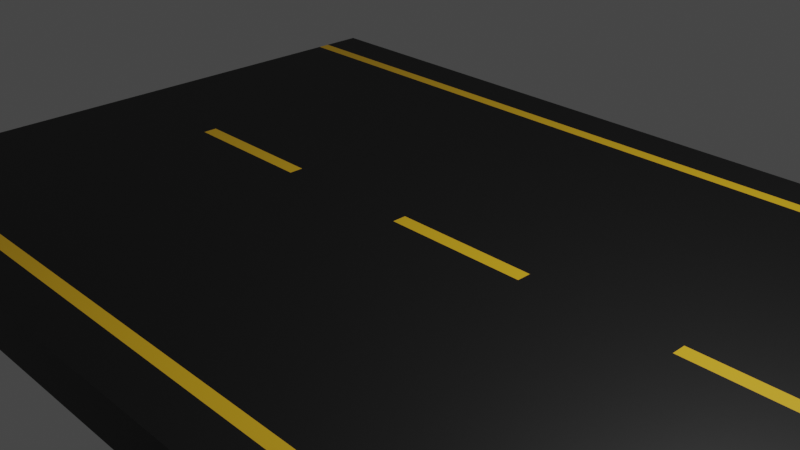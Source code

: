 # Source: Pueblo.blend  (saved by Blender 3.3.6; exported with 4.5.12 LTS)
import bpy
from mathutils import Matrix  # noqa: F401  (used for matrix-valued properties, if any)

bpy.ops.wm.read_factory_settings(use_empty=True)
scene = bpy.context.scene
scene.name = 'Scene'

# ---- collections
col_collection = bpy.data.collections.new('Collection'); scene.collection.children.link(col_collection)

# ---- materials (node trees are filled in below, after node groups)
mat_black = bpy.data.materials.new('Black')
mat_black.use_transparent_shadow = False
mat_yellow = bpy.data.materials.new('Yellow')
mat_yellow.use_transparent_shadow = False

# ---- material node trees
mat_black.use_nodes = True; mat_black.node_tree.nodes.clear()
_N = mat_black.node_tree.nodes; _L = mat_black.node_tree.links
n0 = _N.new('ShaderNodeBsdfPrincipled'); n0.name = 'Principled BSDF'; n0.location = (10, 300)
n0.distribution = 'GGX'
n0.subsurface_method = 'RANDOM_WALK_SKIN'
n0.inputs[0].default_value = (0.004242, 0.004242, 0.004242, 1.0)
n0.inputs[3].default_value = 1.45
n0.inputs[27].default_value = (0.0, 0.0, 0.0, 1.0)
n0.inputs[28].default_value = 1.0
n1 = _N.new('ShaderNodeOutputMaterial'); n1.name = 'Material Output'; n1.location = (300, 300)
_L.new(n0.outputs[0], n1.inputs[0])
n1.is_active_output = True
mat_yellow.use_nodes = True; mat_yellow.node_tree.nodes.clear()
_N = mat_yellow.node_tree.nodes; _L = mat_yellow.node_tree.links
n0 = _N.new('ShaderNodeBsdfPrincipled'); n0.name = 'Principled BSDF'; n0.location = (10, 300)
n0.distribution = 'GGX'
n0.subsurface_method = 'RANDOM_WALK_SKIN'
n0.inputs[0].default_value = (0.8, 0.4621, 0.01345, 1.0)
n0.inputs[3].default_value = 1.45
n0.inputs[27].default_value = (0.0, 0.0, 0.0, 1.0)
n0.inputs[28].default_value = 1.0
n1 = _N.new('ShaderNodeOutputMaterial'); n1.name = 'Material Output'; n1.location = (300, 300)
_L.new(n0.outputs[0], n1.inputs[0])
n1.is_active_output = True

# ---- world
world_world = bpy.data.worlds.new('World'); scene.world = world_world
world_world.use_nodes = True; world_world.node_tree.nodes.clear()
_N = world_world.node_tree.nodes; _L = world_world.node_tree.links
n0 = _N.new('ShaderNodeOutputWorld'); n0.name = 'World Output'; n0.location = (300, 300)
n1 = _N.new('ShaderNodeBackground'); n1.name = 'Background'; n1.location = (10, 300)
n1.inputs[0].default_value = (0.05088, 0.05088, 0.05088, 1.0)
_L.new(n1.outputs[0], n0.inputs[0])
n0.is_active_output = True
world_world.color = (0.05088, 0.05088, 0.05088)
world_world.use_sun_shadow = False
world_world.sun_shadow_jitter_overblur = 0.0

# ---- cameras
cam_camera = bpy.data.cameras.new('Camera')
cam_camera.clip_end = 100.0
cam_camera.ortho_scale = 7.314

# ---- lights
light_light = bpy.data.lights.new('Light', 'POINT')
light_light.transmission_factor = 0.0
light_light.energy = 1000.0
light_light.shadow_soft_size = 0.1
light_light.shadow_maximum_resolution = 0.006
light_light.use_absolute_resolution = True

# ---- meshes
me_plane = bpy.data.meshes.new('Plane')
me_plane.from_pydata([(-5.0, -3.25, 0.0), (5.0, -3.25, 0.0), (-5.0, 3.25, 0.0), (5.0, 3.25, 0.0), (-5.0, 0.08125, 0.0), (-5.0, -0.08125, 0.0), (5.0, -0.08125, 0.0), (5.0, 0.08125, 0.0), (-5.0, -3.096, 0.0), (5.0, -3.096, 0.0), (-1.667, -3.25, 0.0), (-3.333, -3.25, 0.0), (-5.0, 3.096, 0.0), (5.0, 3.096, 0.0), (1.667, -3.25, 0.0), (0.0, -3.25, 0.0), (3.333, -3.25, 0.0), (3.333, 0.08125, 0.0), (1.667, 0.08125, 0.0), (0.0, 0.08125, 0.0), (-1.667, 0.08125, 0.0), (-3.333, 0.08125, 0.0), (3.333, -0.08125, 0.0), (1.667, -0.08125, 0.0), (0.0, -0.08125, 0.0), (-1.667, -0.08125, 0.0), (-3.333, -0.08125, 0.0), (3.333, -3.096, 0.0), (1.667, -3.096, 0.0), (0.0, -3.096, 0.0), (-1.667, -3.096, 0.0), (-3.333, -3.096, 0.0), (-3.333, 3.25, 0.0), (-1.667, 3.25, 0.0), (0.0, 3.25, 0.0), (1.667, 3.25, 0.0), (3.333, 3.25, 0.0), (3.333, 3.096, 0.0), (1.667, 3.096, 0.0), (0.0, 3.096, 0.0), (-1.667, 3.096, 0.0), (-3.333, 3.096, 0.0), (-5.0, 3.75, 0.0), (5.0, 3.75, 0.0), (-3.333, 3.75, 0.0), (-1.667, 3.75, 0.0), (0.0, 3.75, 0.0), (1.667, 3.75, 0.0), (3.333, 3.75, 0.0), (-5.0, -3.75, 0.0), (5.0, -3.75, 0.0), (-1.667, -3.75, 0.0), (-3.333, -3.75, 0.0), (1.667, -3.75, 0.0), (0.0, -3.75, 0.0), (3.333, -3.75, 0.0), (-5.0, -3.096, -0.5), (-5.0, -3.25, -0.5), (3.333, -3.25, -0.5), (5.0, -3.25, -0.5), (-5.0, 0.08125, -0.5), (-5.0, 3.096, -0.5), (-5.0, 3.25, -0.5), (5.0, 0.08125, -0.5), (3.333, 0.08125, -0.5), (-3.333, -3.25, -0.5), (-1.667, -3.25, -0.5), (5.0, -3.096, -0.5), (5.0, -0.08125, -0.5), (-3.333, 0.08125, -0.5), (-3.333, -0.08125, -0.5), (-5.0, -0.08125, -0.5), (5.0, 3.096, -0.5), (-3.333, -3.096, -0.5), (3.333, 3.25, -0.5), (5.0, 3.25, -0.5), (0.0, -3.25, -0.5), (-3.333, 3.096, -0.5), (1.667, -3.25, -0.5), (1.667, 0.08125, -0.5), (0.0, 0.08125, -0.5), (-1.667, 0.08125, -0.5), (3.333, -0.08125, -0.5), (1.667, -0.08125, -0.5), (0.0, -0.08125, -0.5), (-1.667, -0.08125, -0.5), (3.333, -3.096, -0.5), (1.667, -3.096, -0.5), (0.0, -3.096, -0.5), (-1.667, -3.096, -0.5), (-3.333, 3.25, -0.5), (-1.667, 3.25, -0.5), (0.0, 3.25, -0.5), (1.667, 3.25, -0.5), (3.333, 3.096, -0.5), (1.667, 3.096, -0.5), (0.0, 3.096, -0.5), (-1.667, 3.096, -0.5), (3.333, 3.75, -0.5), (5.0, 3.75, -0.5), (-5.0, 3.75, -0.5), (-3.333, 3.75, -0.5), (-1.667, 3.75, -0.5), (0.0, 3.75, -0.5), (1.667, 3.75, -0.5), (3.333, -3.75, -0.5), (5.0, -3.75, -0.5), (-3.333, -3.75, -0.5), (-1.667, -3.75, -0.5), (-5.0, -3.75, -0.5), (0.0, -3.75, -0.5), (1.667, -3.75, -0.5)], [], [(36, 3, 13, 37), (27, 22, 6, 9), (37, 13, 7, 17), (16, 27, 9, 1), (4, 21, 26, 5), (21, 20, 25, 26), (17, 7, 6, 22), (20, 19, 24, 25), (19, 18, 23, 24), (18, 17, 22, 23), (0, 8, 31, 11), (11, 31, 30, 10), (10, 30, 29, 15), (15, 29, 28, 14), (14, 28, 27, 16), (12, 41, 21, 4), (41, 40, 20, 21), (40, 39, 19, 20), (39, 38, 18, 19), (38, 37, 17, 18), (8, 5, 26, 31), (31, 26, 25, 30), (30, 25, 24, 29), (29, 24, 23, 28), (28, 23, 22, 27), (2, 32, 41, 12), (32, 33, 40, 41), (33, 34, 39, 40), (34, 35, 38, 39), (35, 36, 37, 38), (35, 47, 48, 36), (33, 45, 46, 34), (2, 42, 44, 32), (34, 46, 47, 35), (32, 44, 45, 33), (36, 48, 43, 3), (16, 55, 53, 14), (10, 51, 52, 11), (11, 52, 49, 0), (1, 50, 55, 16), (14, 53, 54, 15), (15, 54, 51, 10), (74, 94, 72, 75), (86, 67, 68, 82), (94, 64, 63, 72), (58, 59, 67, 86), (60, 71, 70, 69), (69, 70, 85, 81), (64, 82, 68, 63), (81, 85, 84, 80), (80, 84, 83, 79), (79, 83, 82, 64), (57, 65, 73, 56), (65, 66, 89, 73), (66, 76, 88, 89), (76, 78, 87, 88), (78, 58, 86, 87), (61, 60, 69, 77), (77, 69, 81, 97), (97, 81, 80, 96), (96, 80, 79, 95), (95, 79, 64, 94), (56, 73, 70, 71), (73, 89, 85, 70), (89, 88, 84, 85), (88, 87, 83, 84), (87, 86, 82, 83), (62, 61, 77, 90), (90, 77, 97, 91), (91, 97, 96, 92), (92, 96, 95, 93), (93, 95, 94, 74), (93, 74, 98, 104), (91, 92, 103, 102), (62, 90, 101, 100), (92, 93, 104, 103), (90, 91, 102, 101), (74, 75, 99, 98), (58, 78, 111, 105), (66, 65, 107, 108), (65, 57, 109, 107), (59, 58, 105, 106), (78, 76, 110, 111), (76, 66, 108, 110), (55, 50, 106, 105), (5, 8, 56, 71), (2, 12, 61, 62), (52, 51, 108, 107), (1, 9, 67, 59), (43, 48, 98, 99), (49, 52, 107, 109), (0, 49, 109, 57), (4, 5, 71, 60), (44, 42, 100, 101), (51, 54, 110, 108), (9, 6, 68, 67), (50, 1, 59, 106), (6, 7, 63, 68), (45, 44, 101, 102), (53, 55, 105, 111), (42, 2, 62, 100), (46, 45, 102, 103), (8, 0, 57, 56), (54, 53, 111, 110), (47, 46, 103, 104), (13, 3, 75, 72), (3, 43, 99, 75), (7, 13, 72, 63), (48, 47, 104, 98), (12, 4, 60, 61)])
me_plane.polygons.foreach_set('material_index', [1, 0, 0, 1, 0, 1, 1, 0, 1, 0, 1, 1, 1, 1, 1, 0, 0, 0, 0, 0, 0, 0, 0, 0, 0, 1, 1, 1, 1, 1, 0, 0, 0, 0, 0, 0, 0, 0, 0, 0, 0, 0, 0, 0, 0, 0, 0, 0, 0, 0, 0, 0, 0, 0, 0, 0, 0, 0, 0, 0, 0, 0, 0, 0, 0, 0, 0, 0, 0, 0, 0, 0, 0, 0, 0, 0, 0, 0, 0, 0, 0, 0, 0, 0, 0, 0, 0, 0, 0, 0, 0, 0, 0, 0, 0, 0, 0, 0, 0, 0, 0, 0, 0, 0, 0, 0, 0, 0, 0, 0])
_uv = me_plane.uv_layers.new(name='UVMap')
_uv.uv.foreach_set('vector', [0.8333, 0.0, 1.0, 0.0, 1.0, 0.1667, 0.8333, 0.1667, 0.8333, 0.1667, 0.8333, 0.3333, 1.0, 0.3333, 1.0, 0.1667, 0.8333, 0.1667, 1.0, 0.1667, 1.0, 0.3333, 0.8333, 0.3333, 0.8333, 0.0, 0.8333, 0.1667, 1.0, 0.1667, 1.0, 0.0, 0.0, 0.3333, 0.1667, 0.3333, 0.1667, 0.3333, 0.0, 0.3333, 0.1667, 0.3333, 0.3333, 0.3333, 0.3333, 0.3333, 0.1667, 0.3333, 0.8333, 0.3333, 1.0, 0.3333, 1.0, 0.3333, 0.8333, 0.3333, 0.3333, 0.3333, 0.5, 0.3333, 0.5, 0.3333, 0.3333, 0.3333, 0.5, 0.3333, 0.6667, 0.3333, 0.6667, 0.3333, 0.5, 0.3333, 0.6667, 0.3333, 0.8333, 0.3333, 0.8333, 0.3333, 0.6667, 0.3333, 0.0, 0.0, 0.0, 0.1667, 0.1667, 0.1667, 0.1667, 0.0, 0.1667, 0.0, 0.1667, 0.1667, 0.3333, 0.1667, 0.3333, 0.0, 0.3333, 0.0, 0.3333, 0.1667, 0.5, 0.1667, 0.5, 0.0, 0.5, 0.0, 0.5, 0.1667, 0.6667, 0.1667, 0.6667, 0.0, 0.6667, 0.0, 0.6667, 0.1667, 0.8333, 0.1667, 0.8333, 0.0, 0.0, 0.1667, 0.1667, 0.1667, 0.1667, 0.3333, 0.0, 0.3333, 0.1667, 0.1667, 0.3333, 0.1667, 0.3333, 0.3333, 0.1667, 0.3333, 0.3333, 0.1667, 0.5, 0.1667, 0.5, 0.3333, 0.3333, 0.3333, 0.5, 0.1667, 0.6667, 0.1667, 0.6667, 0.3333, 0.5, 0.3333, 0.6667, 0.1667, 0.8333, 0.1667, 0.8333, 0.3333, 0.6667, 0.3333, 0.0, 0.1667, 0.0, 0.3333, 0.1667, 0.3333, 0.1667, 0.1667, 0.1667, 0.1667, 0.1667, 0.3333, 0.3333, 0.3333, 0.3333, 0.1667, 0.3333, 0.1667, 0.3333, 0.3333, 0.5, 0.3333, 0.5, 0.1667, 0.5, 0.1667, 0.5, 0.3333, 0.6667, 0.3333, 0.6667, 0.1667, 0.6667, 0.1667, 0.6667, 0.3333, 0.8333, 0.3333, 0.8333, 0.1667, 0.0, 0.0, 0.1667, 0.0, 0.1667, 0.1667, 0.0, 0.1667, 0.1667, 0.0, 0.3333, 0.0, 0.3333, 0.1667, 0.1667, 0.1667, 0.3333, 0.0, 0.5, 0.0, 0.5, 0.1667, 0.3333, 0.1667, 0.5, 0.0, 0.6667, 0.0, 0.6667, 0.1667, 0.5, 0.1667, 0.6667, 0.0, 0.8333, 0.0, 0.8333, 0.1667, 0.6667, 0.1667, 0.6667, 0.0, 0.6667, 0.0, 0.8333, 0.0, 0.8333, 0.0, 0.3333, 0.0, 0.3333, 0.0, 0.5, 0.0, 0.5, 0.0, 0.0, 0.0, 0.0, 0.0, 0.1667, 0.0, 0.1667, 0.0, 0.5, 0.0, 0.5, 0.0, 0.6667, 0.0, 0.6667, 0.0, 0.1667, 0.0, 0.1667, 0.0, 0.3333, 0.0, 0.3333, 0.0, 0.8333, 0.0, 0.8333, 0.0, 1.0, 0.0, 1.0, 0.0, 0.8333, 0.0, 0.8333, 0.0, 0.6667, 0.0, 0.6667, 0.0, 0.3333, 0.0, 0.3333, 0.0, 0.1667, 0.0, 0.1667, 0.0, 0.1667, 0.0, 0.1667, 0.0, 0.0, 0.0, 0.0, 0.0, 1.0, 0.0, 1.0, 0.0, 0.8333, 0.0, 0.8333, 0.0, 0.6667, 0.0, 0.6667, 0.0, 0.5, 0.0, 0.5, 0.0, 0.5, 0.0, 0.5, 0.0, 0.3333, 0.0, 0.3333, 0.0, 0.8333, 0.0, 0.8333, 0.1667, 1.0, 0.1667, 1.0, 0.0, 0.8333, 0.1667, 1.0, 0.1667, 1.0, 0.3333, 0.8333, 0.3333, 0.8333, 0.1667, 0.8333, 0.3333, 1.0, 0.3333, 1.0, 0.1667, 0.8333, 0.0, 1.0, 0.0, 1.0, 0.1667, 0.8333, 0.1667, 0.0, 0.3333, 0.0, 0.3333, 0.1667, 0.3333, 0.1667, 0.3333, 0.1667, 0.3333, 0.1667, 0.3333, 0.3333, 0.3333, 0.3333, 0.3333, 0.8333, 0.3333, 0.8333, 0.3333, 1.0, 0.3333, 1.0, 0.3333, 0.3333, 0.3333, 0.3333, 0.3333, 0.5, 0.3333, 0.5, 0.3333, 0.5, 0.3333, 0.5, 0.3333, 0.6667, 0.3333, 0.6667, 0.3333, 0.6667, 0.3333, 0.6667, 0.3333, 0.8333, 0.3333, 0.8333, 0.3333, 0.0, 0.0, 0.1667, 0.0, 0.1667, 0.1667, 0.0, 0.1667, 0.1667, 0.0, 0.3333, 0.0, 0.3333, 0.1667, 0.1667, 0.1667, 0.3333, 0.0, 0.5, 0.0, 0.5, 0.1667, 0.3333, 0.1667, 0.5, 0.0, 0.6667, 0.0, 0.6667, 0.1667, 0.5, 0.1667, 0.6667, 0.0, 0.8333, 0.0, 0.8333, 0.1667, 0.6667, 0.1667, 0.0, 0.1667, 0.0, 0.3333, 0.1667, 0.3333, 0.1667, 0.1667, 0.1667, 0.1667, 0.1667, 0.3333, 0.3333, 0.3333, 0.3333, 0.1667, 0.3333, 0.1667, 0.3333, 0.3333, 0.5, 0.3333, 0.5, 0.1667, 0.5, 0.1667, 0.5, 0.3333, 0.6667, 0.3333, 0.6667, 0.1667, 0.6667, 0.1667, 0.6667, 0.3333, 0.8333, 0.3333, 0.8333, 0.1667, 0.0, 0.1667, 0.1667, 0.1667, 0.1667, 0.3333, 0.0, 0.3333, 0.1667, 0.1667, 0.3333, 0.1667, 0.3333, 0.3333, 0.1667, 0.3333, 0.3333, 0.1667, 0.5, 0.1667, 0.5, 0.3333, 0.3333, 0.3333, 0.5, 0.1667, 0.6667, 0.1667, 0.6667, 0.3333, 0.5, 0.3333, 0.6667, 0.1667, 0.8333, 0.1667, 0.8333, 0.3333, 0.6667, 0.3333, 0.0, 0.0, 0.0, 0.1667, 0.1667, 0.1667, 0.1667, 0.0, 0.1667, 0.0, 0.1667, 0.1667, 0.3333, 0.1667, 0.3333, 0.0, 0.3333, 0.0, 0.3333, 0.1667, 0.5, 0.1667, 0.5, 0.0, 0.5, 0.0, 0.5, 0.1667, 0.6667, 0.1667, 0.6667, 0.0, 0.6667, 0.0, 0.6667, 0.1667, 0.8333, 0.1667, 0.8333, 0.0, 0.6667, 0.0, 0.8333, 0.0, 0.8333, 0.0, 0.6667, 0.0, 0.3333, 0.0, 0.5, 0.0, 0.5, 0.0, 0.3333, 0.0, 0.0, 0.0, 0.1667, 0.0, 0.1667, 0.0, 0.0, 0.0, 0.5, 0.0, 0.6667, 0.0, 0.6667, 0.0, 0.5, 0.0, 0.1667, 0.0, 0.3333, 0.0, 0.3333, 0.0, 0.1667, 0.0, 0.8333, 0.0, 1.0, 0.0, 1.0, 0.0, 0.8333, 0.0, 0.8333, 0.0, 0.6667, 0.0, 0.6667, 0.0, 0.8333, 0.0, 0.3333, 0.0, 0.1667, 0.0, 0.1667, 0.0, 0.3333, 0.0, 0.1667, 0.0, 0.0, 0.0, 0.0, 0.0, 0.1667, 0.0, 1.0, 0.0, 0.8333, 0.0, 0.8333, 0.0, 1.0, 0.0, 0.6667, 0.0, 0.5, 0.0, 0.5, 0.0, 0.6667, 0.0, 0.5, 0.0, 0.3333, 0.0, 0.3333, 0.0, 0.5, 0.0, 0.8333, 0.0, 1.0, 0.0, 1.0, 0.0, 0.8333, 0.0, 0.0, 0.3333, 0.0, 0.1667, 0.0, 0.1667, 0.0, 0.3333, 0.0, 0.0, 0.0, 0.1667, 0.0, 0.1667, 0.0, 0.0, 0.1667, 0.0, 0.3333, 0.0, 0.3333, 0.0, 0.1667, 0.0, 1.0, 0.0, 1.0, 0.1667, 1.0, 0.1667, 1.0, 0.0, 1.0, 0.0, 0.8333, 0.0, 0.8333, 0.0, 1.0, 0.0, 0.0, 0.0, 0.1667, 0.0, 0.1667, 0.0, 0.0, 0.0, 0.0, 0.0, 0.0, 0.0, 0.0, 0.0, 0.0, 0.0, 0.0, 0.3333, 0.0, 0.3333, 0.0, 0.3333, 0.0, 0.3333, 0.1667, 0.0, 0.0, 0.0, 0.0, 0.0, 0.1667, 0.0, 0.3333, 0.0, 0.5, 0.0, 0.5, 0.0, 0.3333, 0.0, 1.0, 0.1667, 1.0, 0.3333, 1.0, 0.3333, 1.0, 0.1667, 1.0, 0.0, 1.0, 0.0, 1.0, 0.0, 1.0, 0.0, 1.0, 0.3333, 1.0, 0.3333, 1.0, 0.3333, 1.0, 0.3333, 0.3333, 0.0, 0.1667, 0.0, 0.1667, 0.0, 0.3333, 0.0, 0.6667, 0.0, 0.8333, 0.0, 0.8333, 0.0, 0.6667, 0.0, 0.0, 0.0, 0.0, 0.0, 0.0, 0.0, 0.0, 0.0, 0.5, 0.0, 0.3333, 0.0, 0.3333, 0.0, 0.5, 0.0, 0.0, 0.1667, 0.0, 0.0, 0.0, 0.0, 0.0, 0.1667, 0.5, 0.0, 0.6667, 0.0, 0.6667, 0.0, 0.5, 0.0, 0.6667, 0.0, 0.5, 0.0, 0.5, 0.0, 0.6667, 0.0, 1.0, 0.1667, 1.0, 0.0, 1.0, 0.0, 1.0, 0.1667, 1.0, 0.0, 1.0, 0.0, 1.0, 0.0, 1.0, 0.0, 1.0, 0.3333, 1.0, 0.1667, 1.0, 0.1667, 1.0, 0.3333, 0.8333, 0.0, 0.6667, 0.0, 0.6667, 0.0, 0.8333, 0.0, 0.0, 0.1667, 0.0, 0.3333, 0.0, 0.3333, 0.0, 0.1667])
me_plane.materials.append(mat_black)
me_plane.materials.append(mat_yellow)
me_plane.update()

# ---- objects
ob_light = bpy.data.objects.new('Light', light_light)
ob_camera = bpy.data.objects.new('Camera', cam_camera)
ob_carretera = bpy.data.objects.new('Carretera', me_plane)

# ---- transforms, parenting, visibility, modifiers, constraints
ob_light.location = (4.076, 1.005, 5.904)
ob_light.rotation_euler = (0.6503, 0.05522, 1.866)
ob_light.lock_rotations_4d = False
ob_light.empty_display_type = 'ARROWS'
ob_light.color = (0.0, 0.0, 0.0, 0.0)
ob_light.lineart.crease_threshold = 0.0
ob_camera.location = (7.359, -6.926, 4.958)
ob_camera.rotation_euler = (1.109, 0.0, 0.8149)
ob_camera.lock_rotations_4d = False
ob_camera.empty_display_type = 'ARROWS'
ob_camera.color = (0.0, 0.0, 0.0, 0.0)
ob_camera.display_type = 'WIRE'
ob_camera.lineart.crease_threshold = 0.0
ob_carretera.location = (0.0, 0.0, 0.0)

# ---- collection membership
col_collection.objects.link(ob_light)
col_collection.objects.link(ob_camera)
col_collection.objects.link(ob_carretera)

# ---- scene / render settings (as saved in the file)
scene.camera = ob_camera
scene.frame_start = 1; scene.frame_end = 250; scene.frame_set(1)
scene.render.engine = 'BLENDER_EEVEE_NEXT'
scene.cycles.sampling_pattern = 'TABULATED_SOBOL'
scene.cycles.use_light_tree = False
scene.view_settings.view_transform = 'Filmic'
bpy.context.view_layer.update()
